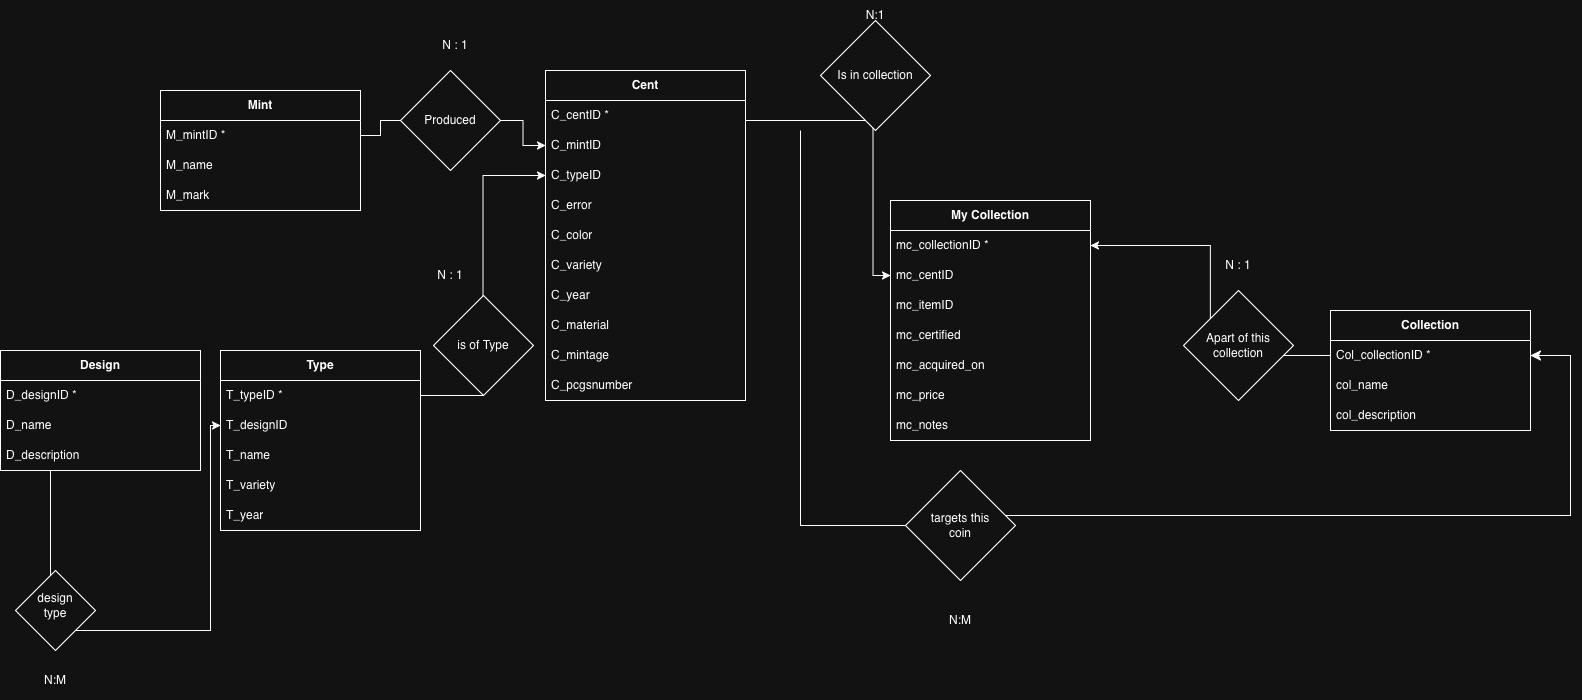

The diagram above was exported from draw.io. Its source (the exported page's mxGraphModel, read from the mxfile embedded in the PNG):
<mxGraphModel dx="2418" dy="2394" grid="1" gridSize="10" guides="1" tooltips="1" connect="1" arrows="1" fold="1" page="1" pageScale="1" pageWidth="850" pageHeight="1100" math="0" shadow="0">
  <root>
    <mxCell id="0" />
    <mxCell id="1" parent="0" />
    <mxCell id="nYN0bs1dDxgYw8tKpf9F-1" parent="1" style="swimlane;fontStyle=1;childLayout=stackLayout;horizontal=1;startSize=30;horizontalStack=0;resizeParent=1;resizeParentMax=0;resizeLast=0;collapsible=1;marginBottom=0;whiteSpace=wrap;html=1;" value="Cent" vertex="1">
      <mxGeometry height="330" width="200" x="-175" y="-110" as="geometry">
        <mxRectangle height="30" width="70" x="370" y="200" as="alternateBounds" />
      </mxGeometry>
    </mxCell>
    <mxCell id="nYN0bs1dDxgYw8tKpf9F-2" parent="nYN0bs1dDxgYw8tKpf9F-1" style="text;strokeColor=none;fillColor=none;align=left;verticalAlign=middle;spacingLeft=4;spacingRight=4;overflow=hidden;points=[[0,0.5],[1,0.5]];portConstraint=eastwest;rotatable=0;whiteSpace=wrap;html=1;" value="C_centID *&amp;nbsp;" vertex="1">
      <mxGeometry height="30" width="200" y="30" as="geometry" />
    </mxCell>
    <mxCell id="nYN0bs1dDxgYw8tKpf9F-15" parent="nYN0bs1dDxgYw8tKpf9F-1" style="text;strokeColor=none;fillColor=none;align=left;verticalAlign=middle;spacingLeft=4;spacingRight=4;overflow=hidden;points=[[0,0.5],[1,0.5]];portConstraint=eastwest;rotatable=0;whiteSpace=wrap;html=1;" value="C_mintID" vertex="1">
      <mxGeometry height="30" width="200" y="60" as="geometry" />
    </mxCell>
    <mxCell id="nYN0bs1dDxgYw8tKpf9F-16" parent="nYN0bs1dDxgYw8tKpf9F-1" style="text;strokeColor=none;fillColor=none;align=left;verticalAlign=middle;spacingLeft=4;spacingRight=4;overflow=hidden;points=[[0,0.5],[1,0.5]];portConstraint=eastwest;rotatable=0;whiteSpace=wrap;html=1;" value="C_typeID" vertex="1">
      <mxGeometry height="30" width="200" y="90" as="geometry" />
    </mxCell>
    <mxCell id="nYN0bs1dDxgYw8tKpf9F-42" parent="nYN0bs1dDxgYw8tKpf9F-1" style="text;strokeColor=none;fillColor=none;align=left;verticalAlign=middle;spacingLeft=4;spacingRight=4;overflow=hidden;points=[[0,0.5],[1,0.5]];portConstraint=eastwest;rotatable=0;whiteSpace=wrap;html=1;" value="C_error" vertex="1">
      <mxGeometry height="30" width="200" y="120" as="geometry" />
    </mxCell>
    <mxCell id="nYN0bs1dDxgYw8tKpf9F-43" parent="nYN0bs1dDxgYw8tKpf9F-1" style="text;strokeColor=none;fillColor=none;align=left;verticalAlign=middle;spacingLeft=4;spacingRight=4;overflow=hidden;points=[[0,0.5],[1,0.5]];portConstraint=eastwest;rotatable=0;whiteSpace=wrap;html=1;" value="C_color" vertex="1">
      <mxGeometry height="30" width="200" y="150" as="geometry" />
    </mxCell>
    <mxCell id="nYN0bs1dDxgYw8tKpf9F-8" parent="nYN0bs1dDxgYw8tKpf9F-1" style="text;strokeColor=none;fillColor=none;align=left;verticalAlign=middle;spacingLeft=4;spacingRight=4;overflow=hidden;points=[[0,0.5],[1,0.5]];portConstraint=eastwest;rotatable=0;whiteSpace=wrap;html=1;" value="C_variety" vertex="1">
      <mxGeometry height="30" width="200" y="180" as="geometry" />
    </mxCell>
    <mxCell id="nYN0bs1dDxgYw8tKpf9F-4" parent="nYN0bs1dDxgYw8tKpf9F-1" style="text;strokeColor=none;fillColor=none;align=left;verticalAlign=middle;spacingLeft=4;spacingRight=4;overflow=hidden;points=[[0,0.5],[1,0.5]];portConstraint=eastwest;rotatable=0;whiteSpace=wrap;html=1;" value="C_year" vertex="1">
      <mxGeometry height="30" width="200" y="210" as="geometry" />
    </mxCell>
    <mxCell id="nYN0bs1dDxgYw8tKpf9F-6" parent="nYN0bs1dDxgYw8tKpf9F-1" style="text;strokeColor=none;fillColor=none;align=left;verticalAlign=middle;spacingLeft=4;spacingRight=4;overflow=hidden;points=[[0,0.5],[1,0.5]];portConstraint=eastwest;rotatable=0;whiteSpace=wrap;html=1;" value="C_material" vertex="1">
      <mxGeometry height="30" width="200" y="240" as="geometry" />
    </mxCell>
    <mxCell id="nYN0bs1dDxgYw8tKpf9F-7" parent="nYN0bs1dDxgYw8tKpf9F-1" style="text;strokeColor=none;fillColor=none;align=left;verticalAlign=middle;spacingLeft=4;spacingRight=4;overflow=hidden;points=[[0,0.5],[1,0.5]];portConstraint=eastwest;rotatable=0;whiteSpace=wrap;html=1;" value="C_mintage" vertex="1">
      <mxGeometry height="30" width="200" y="270" as="geometry" />
    </mxCell>
    <mxCell id="nYN0bs1dDxgYw8tKpf9F-3" parent="nYN0bs1dDxgYw8tKpf9F-1" style="text;strokeColor=none;fillColor=none;align=left;verticalAlign=middle;spacingLeft=4;spacingRight=4;overflow=hidden;points=[[0,0.5],[1,0.5]];portConstraint=eastwest;rotatable=0;whiteSpace=wrap;html=1;" value="C_pcgsnumber&lt;span style=&quot;white-space: pre;&quot;&gt;&#09;&lt;/span&gt;" vertex="1">
      <mxGeometry height="30" width="200" y="300" as="geometry" />
    </mxCell>
    <mxCell id="nYN0bs1dDxgYw8tKpf9F-18" parent="1" style="swimlane;fontStyle=1;childLayout=stackLayout;horizontal=1;startSize=30;horizontalStack=0;resizeParent=1;resizeParentMax=0;resizeLast=0;collapsible=1;marginBottom=0;whiteSpace=wrap;html=1;" value="Mint" vertex="1">
      <mxGeometry height="120" width="200" x="-560" y="-90" as="geometry">
        <mxRectangle height="30" width="70" x="370" y="200" as="alternateBounds" />
      </mxGeometry>
    </mxCell>
    <mxCell id="nYN0bs1dDxgYw8tKpf9F-19" parent="nYN0bs1dDxgYw8tKpf9F-18" style="text;strokeColor=none;fillColor=none;align=left;verticalAlign=middle;spacingLeft=4;spacingRight=4;overflow=hidden;points=[[0,0.5],[1,0.5]];portConstraint=eastwest;rotatable=0;whiteSpace=wrap;html=1;" value="M_mintID *&amp;nbsp;" vertex="1">
      <mxGeometry height="30" width="200" y="30" as="geometry" />
    </mxCell>
    <mxCell id="nYN0bs1dDxgYw8tKpf9F-20" parent="nYN0bs1dDxgYw8tKpf9F-18" style="text;strokeColor=none;fillColor=none;align=left;verticalAlign=middle;spacingLeft=4;spacingRight=4;overflow=hidden;points=[[0,0.5],[1,0.5]];portConstraint=eastwest;rotatable=0;whiteSpace=wrap;html=1;" value="M_name" vertex="1">
      <mxGeometry height="30" width="200" y="60" as="geometry" />
    </mxCell>
    <mxCell id="nYN0bs1dDxgYw8tKpf9F-21" parent="nYN0bs1dDxgYw8tKpf9F-18" style="text;strokeColor=none;fillColor=none;align=left;verticalAlign=middle;spacingLeft=4;spacingRight=4;overflow=hidden;points=[[0,0.5],[1,0.5]];portConstraint=eastwest;rotatable=0;whiteSpace=wrap;html=1;" value="M_mark" vertex="1">
      <mxGeometry height="30" width="200" y="90" as="geometry" />
    </mxCell>
    <mxCell id="nYN0bs1dDxgYw8tKpf9F-28" parent="1" style="swimlane;fontStyle=1;childLayout=stackLayout;horizontal=1;startSize=30;horizontalStack=0;resizeParent=1;resizeParentMax=0;resizeLast=0;collapsible=1;marginBottom=0;whiteSpace=wrap;html=1;" value="Collection" vertex="1">
      <mxGeometry height="120" width="200" x="610" y="130" as="geometry">
        <mxRectangle height="30" width="70" x="370" y="200" as="alternateBounds" />
      </mxGeometry>
    </mxCell>
    <mxCell id="nYN0bs1dDxgYw8tKpf9F-29" parent="nYN0bs1dDxgYw8tKpf9F-28" style="text;strokeColor=none;fillColor=none;align=left;verticalAlign=middle;spacingLeft=4;spacingRight=4;overflow=hidden;points=[[0,0.5],[1,0.5]];portConstraint=eastwest;rotatable=0;whiteSpace=wrap;html=1;" value="Col_collectionID *&amp;nbsp;" vertex="1">
      <mxGeometry height="30" width="200" y="30" as="geometry" />
    </mxCell>
    <mxCell id="nYN0bs1dDxgYw8tKpf9F-30" parent="nYN0bs1dDxgYw8tKpf9F-28" style="text;strokeColor=none;fillColor=none;align=left;verticalAlign=middle;spacingLeft=4;spacingRight=4;overflow=hidden;points=[[0,0.5],[1,0.5]];portConstraint=eastwest;rotatable=0;whiteSpace=wrap;html=1;" value="col_name" vertex="1">
      <mxGeometry height="30" width="200" y="60" as="geometry" />
    </mxCell>
    <mxCell id="nYN0bs1dDxgYw8tKpf9F-31" parent="nYN0bs1dDxgYw8tKpf9F-28" style="text;strokeColor=none;fillColor=none;align=left;verticalAlign=middle;spacingLeft=4;spacingRight=4;overflow=hidden;points=[[0,0.5],[1,0.5]];portConstraint=eastwest;rotatable=0;whiteSpace=wrap;html=1;" value="col_description" vertex="1">
      <mxGeometry height="30" width="200" y="90" as="geometry" />
    </mxCell>
    <mxCell id="nYN0bs1dDxgYw8tKpf9F-32" parent="1" style="swimlane;fontStyle=1;childLayout=stackLayout;horizontal=1;startSize=30;horizontalStack=0;resizeParent=1;resizeParentMax=0;resizeLast=0;collapsible=1;marginBottom=0;whiteSpace=wrap;html=1;" value="Type" vertex="1">
      <mxGeometry height="180" width="200" x="-500" y="170" as="geometry">
        <mxRectangle height="30" width="70" x="370" y="200" as="alternateBounds" />
      </mxGeometry>
    </mxCell>
    <mxCell id="nYN0bs1dDxgYw8tKpf9F-33" parent="nYN0bs1dDxgYw8tKpf9F-32" style="text;strokeColor=none;fillColor=none;align=left;verticalAlign=middle;spacingLeft=4;spacingRight=4;overflow=hidden;points=[[0,0.5],[1,0.5]];portConstraint=eastwest;rotatable=0;whiteSpace=wrap;html=1;" value="T_typeID *&amp;nbsp;" vertex="1">
      <mxGeometry height="30" width="200" y="30" as="geometry" />
    </mxCell>
    <mxCell id="nYN0bs1dDxgYw8tKpf9F-17" parent="nYN0bs1dDxgYw8tKpf9F-32" style="text;strokeColor=none;fillColor=none;align=left;verticalAlign=middle;spacingLeft=4;spacingRight=4;overflow=hidden;points=[[0,0.5],[1,0.5]];portConstraint=eastwest;rotatable=0;whiteSpace=wrap;html=1;" value="T_designID" vertex="1">
      <mxGeometry height="30" width="200" y="60" as="geometry" />
    </mxCell>
    <mxCell id="nYN0bs1dDxgYw8tKpf9F-34" parent="nYN0bs1dDxgYw8tKpf9F-32" style="text;strokeColor=none;fillColor=none;align=left;verticalAlign=middle;spacingLeft=4;spacingRight=4;overflow=hidden;points=[[0,0.5],[1,0.5]];portConstraint=eastwest;rotatable=0;whiteSpace=wrap;html=1;" value="T_name" vertex="1">
      <mxGeometry height="30" width="200" y="90" as="geometry" />
    </mxCell>
    <mxCell id="nYN0bs1dDxgYw8tKpf9F-44" parent="nYN0bs1dDxgYw8tKpf9F-32" style="text;strokeColor=none;fillColor=none;align=left;verticalAlign=middle;spacingLeft=4;spacingRight=4;overflow=hidden;points=[[0,0.5],[1,0.5]];portConstraint=eastwest;rotatable=0;whiteSpace=wrap;html=1;" value="T_variety" vertex="1">
      <mxGeometry height="30" width="200" y="120" as="geometry" />
    </mxCell>
    <mxCell id="nYN0bs1dDxgYw8tKpf9F-35" parent="nYN0bs1dDxgYw8tKpf9F-32" style="text;strokeColor=none;fillColor=none;align=left;verticalAlign=middle;spacingLeft=4;spacingRight=4;overflow=hidden;points=[[0,0.5],[1,0.5]];portConstraint=eastwest;rotatable=0;whiteSpace=wrap;html=1;" value="T_year" vertex="1">
      <mxGeometry height="30" width="200" y="150" as="geometry" />
    </mxCell>
    <mxCell id="nYN0bs1dDxgYw8tKpf9F-71" edge="1" parent="1" source="nYN0bs1dDxgYw8tKpf9F-36" style="edgeStyle=orthogonalEdgeStyle;rounded=0;orthogonalLoop=1;jettySize=auto;html=1;entryX=0;entryY=0.5;entryDx=0;entryDy=0;defaultLabelBackgroundColor=page;" target="nYN0bs1dDxgYw8tKpf9F-17">
      <mxGeometry relative="1" x="0.1888" as="geometry">
        <Array as="points">
          <mxPoint x="-670" y="450" />
          <mxPoint x="-510" y="450" />
          <mxPoint x="-510" y="245" />
        </Array>
      </mxGeometry>
    </mxCell>
    <mxCell id="nYN0bs1dDxgYw8tKpf9F-36" parent="1" style="swimlane;fontStyle=1;childLayout=stackLayout;horizontal=1;startSize=30;horizontalStack=0;resizeParent=1;resizeParentMax=0;resizeLast=0;collapsible=1;marginBottom=0;whiteSpace=wrap;html=1;" value="Design" vertex="1">
      <mxGeometry height="120" width="200" x="-720" y="170" as="geometry">
        <mxRectangle height="30" width="70" x="370" y="200" as="alternateBounds" />
      </mxGeometry>
    </mxCell>
    <mxCell id="nYN0bs1dDxgYw8tKpf9F-37" parent="nYN0bs1dDxgYw8tKpf9F-36" style="text;strokeColor=none;fillColor=none;align=left;verticalAlign=middle;spacingLeft=4;spacingRight=4;overflow=hidden;points=[[0,0.5],[1,0.5]];portConstraint=eastwest;rotatable=0;whiteSpace=wrap;html=1;" value="D_designID *&amp;nbsp;" vertex="1">
      <mxGeometry height="30" width="200" y="30" as="geometry" />
    </mxCell>
    <mxCell id="nYN0bs1dDxgYw8tKpf9F-38" parent="nYN0bs1dDxgYw8tKpf9F-36" style="text;strokeColor=none;fillColor=none;align=left;verticalAlign=middle;spacingLeft=4;spacingRight=4;overflow=hidden;points=[[0,0.5],[1,0.5]];portConstraint=eastwest;rotatable=0;whiteSpace=wrap;html=1;" value="D_name" vertex="1">
      <mxGeometry height="30" width="200" y="60" as="geometry" />
    </mxCell>
    <mxCell id="nYN0bs1dDxgYw8tKpf9F-39" parent="nYN0bs1dDxgYw8tKpf9F-36" style="text;strokeColor=none;fillColor=none;align=left;verticalAlign=middle;spacingLeft=4;spacingRight=4;overflow=hidden;points=[[0,0.5],[1,0.5]];portConstraint=eastwest;rotatable=0;whiteSpace=wrap;html=1;" value="D_description&amp;nbsp;" vertex="1">
      <mxGeometry height="30" width="200" y="90" as="geometry" />
    </mxCell>
    <mxCell id="nYN0bs1dDxgYw8tKpf9F-45" parent="1" style="swimlane;fontStyle=1;childLayout=stackLayout;horizontal=1;startSize=30;horizontalStack=0;resizeParent=1;resizeParentMax=0;resizeLast=0;collapsible=1;marginBottom=0;whiteSpace=wrap;html=1;" value="My Collection" vertex="1">
      <mxGeometry height="240" width="200" x="170" y="20" as="geometry">
        <mxRectangle height="30" width="70" x="370" y="200" as="alternateBounds" />
      </mxGeometry>
    </mxCell>
    <mxCell id="nYN0bs1dDxgYw8tKpf9F-46" parent="nYN0bs1dDxgYw8tKpf9F-45" style="text;strokeColor=none;fillColor=none;align=left;verticalAlign=middle;spacingLeft=4;spacingRight=4;overflow=hidden;points=[[0,0.5],[1,0.5]];portConstraint=eastwest;rotatable=0;whiteSpace=wrap;html=1;" value="mc_collectionID *&amp;nbsp;" vertex="1">
      <mxGeometry height="30" width="200" y="30" as="geometry" />
    </mxCell>
    <mxCell id="nYN0bs1dDxgYw8tKpf9F-47" parent="nYN0bs1dDxgYw8tKpf9F-45" style="text;strokeColor=none;fillColor=none;align=left;verticalAlign=middle;spacingLeft=4;spacingRight=4;overflow=hidden;points=[[0,0.5],[1,0.5]];portConstraint=eastwest;rotatable=0;whiteSpace=wrap;html=1;" value="mc_centID" vertex="1">
      <mxGeometry height="30" width="200" y="60" as="geometry" />
    </mxCell>
    <mxCell id="nYN0bs1dDxgYw8tKpf9F-48" parent="nYN0bs1dDxgYw8tKpf9F-45" style="text;strokeColor=none;fillColor=none;align=left;verticalAlign=middle;spacingLeft=4;spacingRight=4;overflow=hidden;points=[[0,0.5],[1,0.5]];portConstraint=eastwest;rotatable=0;whiteSpace=wrap;html=1;" value="mc_itemID" vertex="1">
      <mxGeometry height="30" width="200" y="90" as="geometry" />
    </mxCell>
    <mxCell id="nYN0bs1dDxgYw8tKpf9F-49" parent="nYN0bs1dDxgYw8tKpf9F-45" style="text;strokeColor=none;fillColor=none;align=left;verticalAlign=middle;spacingLeft=4;spacingRight=4;overflow=hidden;points=[[0,0.5],[1,0.5]];portConstraint=eastwest;rotatable=0;whiteSpace=wrap;html=1;" value="mc_certified" vertex="1">
      <mxGeometry height="30" width="200" y="120" as="geometry" />
    </mxCell>
    <mxCell id="nYN0bs1dDxgYw8tKpf9F-50" parent="nYN0bs1dDxgYw8tKpf9F-45" style="text;strokeColor=none;fillColor=none;align=left;verticalAlign=middle;spacingLeft=4;spacingRight=4;overflow=hidden;points=[[0,0.5],[1,0.5]];portConstraint=eastwest;rotatable=0;whiteSpace=wrap;html=1;" value="mc_acquired_on" vertex="1">
      <mxGeometry height="30" width="200" y="150" as="geometry" />
    </mxCell>
    <mxCell id="nYN0bs1dDxgYw8tKpf9F-51" parent="nYN0bs1dDxgYw8tKpf9F-45" style="text;strokeColor=none;fillColor=none;align=left;verticalAlign=middle;spacingLeft=4;spacingRight=4;overflow=hidden;points=[[0,0.5],[1,0.5]];portConstraint=eastwest;rotatable=0;whiteSpace=wrap;html=1;" value="mc_price" vertex="1">
      <mxGeometry height="30" width="200" y="180" as="geometry" />
    </mxCell>
    <mxCell id="nYN0bs1dDxgYw8tKpf9F-52" parent="nYN0bs1dDxgYw8tKpf9F-45" style="text;strokeColor=none;fillColor=none;align=left;verticalAlign=middle;spacingLeft=4;spacingRight=4;overflow=hidden;points=[[0,0.5],[1,0.5]];portConstraint=eastwest;rotatable=0;whiteSpace=wrap;html=1;" value="mc_notes" vertex="1">
      <mxGeometry height="30" width="200" y="210" as="geometry" />
    </mxCell>
    <mxCell id="nYN0bs1dDxgYw8tKpf9F-55" edge="1" parent="1" source="nYN0bs1dDxgYw8tKpf9F-29" style="edgeStyle=orthogonalEdgeStyle;rounded=0;orthogonalLoop=1;jettySize=auto;html=1;defaultLabelBackgroundColor=page;" target="nYN0bs1dDxgYw8tKpf9F-46">
      <mxGeometry relative="1" as="geometry" />
    </mxCell>
    <mxCell id="nYN0bs1dDxgYw8tKpf9F-57" edge="1" parent="1" source="nYN0bs1dDxgYw8tKpf9F-2" style="edgeStyle=orthogonalEdgeStyle;rounded=0;orthogonalLoop=1;jettySize=auto;html=1;entryX=0;entryY=0.5;entryDx=0;entryDy=0;defaultLabelBackgroundColor=page;" target="nYN0bs1dDxgYw8tKpf9F-47">
      <mxGeometry relative="1" x="-0.0333" as="geometry">
        <Array as="points">
          <mxPoint x="152.5" y="-60" />
          <mxPoint x="152.5" y="95" />
        </Array>
      </mxGeometry>
    </mxCell>
    <mxCell id="nYN0bs1dDxgYw8tKpf9F-59" edge="1" parent="1" source="nYN0bs1dDxgYw8tKpf9F-33" style="edgeStyle=orthogonalEdgeStyle;rounded=0;orthogonalLoop=1;jettySize=auto;html=1;entryX=0;entryY=0.5;entryDx=0;entryDy=0;defaultLabelBackgroundColor=page;" target="nYN0bs1dDxgYw8tKpf9F-16">
      <mxGeometry relative="1" as="geometry" />
    </mxCell>
    <mxCell id="nYN0bs1dDxgYw8tKpf9F-62" edge="1" parent="1" source="nYN0bs1dDxgYw8tKpf9F-66" style="edgeStyle=orthogonalEdgeStyle;rounded=0;orthogonalLoop=1;jettySize=auto;html=1;entryX=0;entryY=0.5;entryDx=0;entryDy=0;defaultLabelBackgroundColor=page;" target="nYN0bs1dDxgYw8tKpf9F-15">
      <mxGeometry relative="1" as="geometry" />
    </mxCell>
    <mxCell id="nYN0bs1dDxgYw8tKpf9F-64" parent="1" style="rhombus;whiteSpace=wrap;html=1;shapeInside=1;" value="Is in collection" vertex="1">
      <mxGeometry height="110" width="110" x="100" y="-160" as="geometry" />
    </mxCell>
    <mxCell id="nYN0bs1dDxgYw8tKpf9F-65" parent="1" style="rhombus;whiteSpace=wrap;html=1;shapeInside=1;" value="Apart of this collection" vertex="1">
      <mxGeometry height="110" width="110" x="463" y="110" as="geometry" />
    </mxCell>
    <mxCell id="nYN0bs1dDxgYw8tKpf9F-66" parent="1" style="rhombus;whiteSpace=wrap;html=1;shapeInside=1;" value="Produced" vertex="1">
      <mxGeometry height="100" width="100" x="-320" y="-110" as="geometry" />
    </mxCell>
    <mxCell id="nYN0bs1dDxgYw8tKpf9F-69" edge="1" parent="1" source="nYN0bs1dDxgYw8tKpf9F-19" style="edgeStyle=orthogonalEdgeStyle;rounded=0;orthogonalLoop=1;jettySize=auto;html=1;entryX=0;entryY=0.5;entryDx=0;entryDy=0;defaultLabelBackgroundColor=page;endArrow=none;endFill=0;" target="nYN0bs1dDxgYw8tKpf9F-66">
      <mxGeometry relative="1" as="geometry" />
    </mxCell>
    <mxCell id="nYN0bs1dDxgYw8tKpf9F-70" parent="1" style="rhombus;whiteSpace=wrap;html=1;shapeInside=1;" value="is of Type" vertex="1">
      <mxGeometry height="100" width="100" x="-287" y="115" as="geometry" />
    </mxCell>
    <mxCell id="nYN0bs1dDxgYw8tKpf9F-72" parent="1" style="rhombus;whiteSpace=wrap;html=1;shapeInside=1;" value="design type" vertex="1">
      <mxGeometry height="80" width="80" x="-705" y="390" as="geometry" />
    </mxCell>
    <mxCell id="nYN0bs1dDxgYw8tKpf9F-73" parent="1" style="text;html=1;whiteSpace=wrap;strokeColor=none;fillColor=none;align=center;verticalAlign=middle;rounded=0;" value="N:M" vertex="1">
      <mxGeometry height="40" width="80" x="-705" y="480" as="geometry" />
    </mxCell>
    <mxCell id="nYN0bs1dDxgYw8tKpf9F-74" parent="1" style="text;html=1;whiteSpace=wrap;strokeColor=none;fillColor=none;align=center;verticalAlign=middle;rounded=0;" value="N : 1" vertex="1">
      <mxGeometry height="30" width="60" x="-295" y="-150" as="geometry" />
    </mxCell>
    <mxCell id="nYN0bs1dDxgYw8tKpf9F-75" parent="1" style="text;html=1;whiteSpace=wrap;strokeColor=none;fillColor=none;align=center;verticalAlign=middle;rounded=0;" value="N : 1" vertex="1">
      <mxGeometry height="30" width="60" x="-300" y="80" as="geometry" />
    </mxCell>
    <mxCell id="nYN0bs1dDxgYw8tKpf9F-76" parent="1" style="text;html=1;whiteSpace=wrap;strokeColor=none;fillColor=none;align=center;verticalAlign=middle;rounded=0;" value="N:1" vertex="1">
      <mxGeometry height="30" width="60" x="125" y="-180" as="geometry" />
    </mxCell>
    <mxCell id="nYN0bs1dDxgYw8tKpf9F-77" parent="1" style="text;html=1;whiteSpace=wrap;strokeColor=none;fillColor=none;align=center;verticalAlign=middle;rounded=0;" value="N : 1" vertex="1">
      <mxGeometry height="30" width="60" x="488" y="70" as="geometry" />
    </mxCell>
    <mxCell id="9IRyzV2H0ij0BdKHrGSF-3" edge="1" parent="1" source="nYN0bs1dDxgYw8tKpf9F-86" style="edgeStyle=orthogonalEdgeStyle;rounded=0;orthogonalLoop=1;jettySize=auto;html=1;fontSize=12;defaultLabelBackgroundColor=page;startSize=8;endSize=8;entryX=1;entryY=0.5;entryDx=0;entryDy=0;" target="nYN0bs1dDxgYw8tKpf9F-29">
      <mxGeometry relative="1" x="0.1503" as="geometry">
        <Array as="points">
          <mxPoint x="850" y="335" />
          <mxPoint x="850" y="175" />
        </Array>
        <mxPoint x="480" y="335" as="sourcePoint" />
        <mxPoint x="830" y="180" as="targetPoint" />
      </mxGeometry>
    </mxCell>
    <mxCell id="9IRyzV2H0ij0BdKHrGSF-5" edge="1" parent="1" source="nYN0bs1dDxgYw8tKpf9F-86" style="edgeStyle=orthogonalEdgeStyle;rounded=0;orthogonalLoop=1;jettySize=auto;html=1;fontSize=12;defaultLabelBackgroundColor=page;endArrow=none;endFill=0;shape=filledEdge;">
      <mxGeometry relative="1" x="0.14" as="geometry">
        <mxPoint x="80" y="-50" as="targetPoint" />
      </mxGeometry>
    </mxCell>
    <mxCell id="nYN0bs1dDxgYw8tKpf9F-86" parent="1" style="rhombus;whiteSpace=wrap;html=1;shapeInside=1;" value="targets this coin&lt;div&gt;&lt;br&gt;&lt;/div&gt;" vertex="1">
      <mxGeometry height="110" width="110" x="185" y="290" as="geometry" />
    </mxCell>
    <mxCell id="nYN0bs1dDxgYw8tKpf9F-89" parent="1" style="text;html=1;whiteSpace=wrap;strokeColor=none;fillColor=none;align=center;verticalAlign=middle;rounded=0;" value="N:M" vertex="1">
      <mxGeometry height="40" width="80" x="200" y="420" as="geometry" />
    </mxCell>
  </root>
</mxGraphModel>